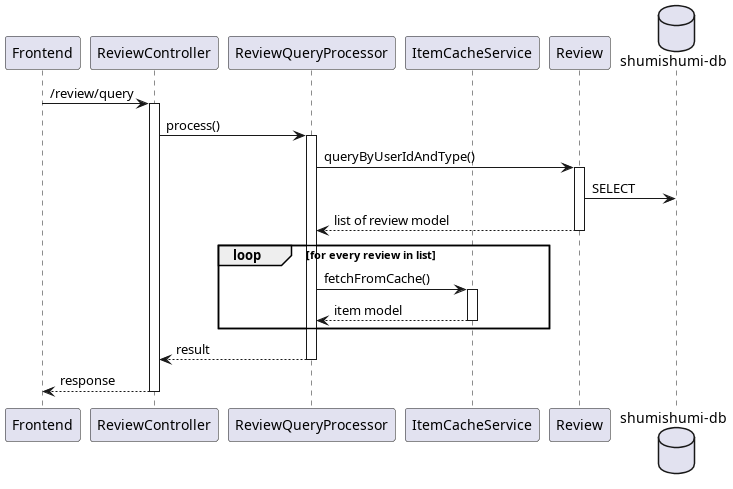

The diagram above was rendered by PlantUML. Its source (embedded in the PNG):
@startuml detail
participant "Frontend" as fe
participant "ReviewController" as rc

participant "ReviewQueryProcessor" as proc

participant "ItemCacheService" as icache
participant "Review" as rm

database "shumishumi-db" as db

fe -> rc++ : /review/query
rc -> proc++ : process()
proc -> rm++ : queryByUserIdAndType()
rm -> db : SELECT
return list of review model

loop for every review in list
    proc -> icache++ : fetchFromCache()
    return item model
end

return result
return response

@enduml